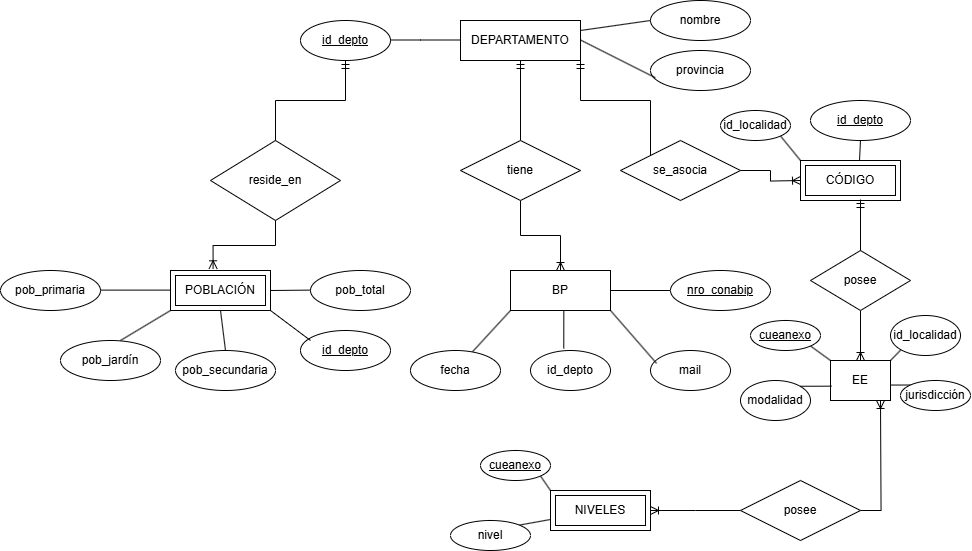

The diagram above was exported from draw.io. Its source (the exported page's mxGraphModel, read from the mxfile embedded in the PNG):
<mxGraphModel dx="2008" dy="586" grid="1" gridSize="10" guides="1" tooltips="1" connect="1" arrows="0" fold="1" page="1" pageScale="1" pageWidth="850" pageHeight="1100" background="#FFFFFF" math="0" shadow="0" extFonts="Permanent Marker^https://fonts.googleapis.com/css?family=Permanent+Marker">
  <root>
    <mxCell id="0" />
    <mxCell id="1" parent="0" />
    <mxCell id="pS_GxGb-berEcd0JDPxX-1" value="provincia" style="ellipse;whiteSpace=wrap;html=1;align=center;" vertex="1" parent="1">
      <mxGeometry x="530" y="60" width="100" height="40" as="geometry" />
    </mxCell>
    <mxCell id="pS_GxGb-berEcd0JDPxX-57" style="edgeStyle=orthogonalEdgeStyle;rounded=0;orthogonalLoop=1;jettySize=auto;html=1;exitX=1;exitY=1;exitDx=0;exitDy=0;entryX=0;entryY=0;entryDx=0;entryDy=0;endArrow=none;startFill=0;startArrow=ERmandOne;" edge="1" parent="1" source="pS_GxGb-berEcd0JDPxX-2" target="pS_GxGb-berEcd0JDPxX-56">
      <mxGeometry relative="1" as="geometry" />
    </mxCell>
    <mxCell id="pS_GxGb-berEcd0JDPxX-2" value="DEPARTAMENTO" style="whiteSpace=wrap;html=1;align=center;" vertex="1" parent="1">
      <mxGeometry x="340" y="30" width="120" height="40" as="geometry" />
    </mxCell>
    <mxCell id="pS_GxGb-berEcd0JDPxX-3" value="id_depto" style="ellipse;whiteSpace=wrap;html=1;align=center;fontStyle=4;" vertex="1" parent="1">
      <mxGeometry x="180" y="30" width="90" height="40" as="geometry" />
    </mxCell>
    <mxCell id="pS_GxGb-berEcd0JDPxX-9" value="" style="endArrow=none;html=1;rounded=0;" edge="1" parent="1">
      <mxGeometry width="50" height="50" relative="1" as="geometry">
        <mxPoint x="270" y="49.5" as="sourcePoint" />
        <mxPoint x="340" y="49.5" as="targetPoint" />
        <Array as="points">
          <mxPoint x="300" y="49.5" />
        </Array>
      </mxGeometry>
    </mxCell>
    <mxCell id="pS_GxGb-berEcd0JDPxX-11" value="" style="endArrow=none;html=1;rounded=0;entryX=0.048;entryY=0.68;entryDx=0;entryDy=0;entryPerimeter=0;" edge="1" parent="1" target="pS_GxGb-berEcd0JDPxX-1">
      <mxGeometry width="50" height="50" relative="1" as="geometry">
        <mxPoint x="460" y="49.5" as="sourcePoint" />
        <mxPoint x="530" y="49.5" as="targetPoint" />
        <Array as="points" />
      </mxGeometry>
    </mxCell>
    <mxCell id="pS_GxGb-berEcd0JDPxX-12" value="nombre" style="ellipse;whiteSpace=wrap;html=1;align=center;" vertex="1" parent="1">
      <mxGeometry x="530" y="10" width="100" height="40" as="geometry" />
    </mxCell>
    <mxCell id="pS_GxGb-berEcd0JDPxX-13" value="" style="endArrow=none;html=1;rounded=0;entryX=0;entryY=0.5;entryDx=0;entryDy=0;" edge="1" parent="1" target="pS_GxGb-berEcd0JDPxX-12">
      <mxGeometry width="50" height="50" relative="1" as="geometry">
        <mxPoint x="460" y="40" as="sourcePoint" />
        <mxPoint x="545" y="97" as="targetPoint" />
        <Array as="points" />
      </mxGeometry>
    </mxCell>
    <mxCell id="pS_GxGb-berEcd0JDPxX-15" value="reside_en" style="rhombus;whiteSpace=wrap;html=1;" vertex="1" parent="1">
      <mxGeometry x="90" y="150" width="130" height="80" as="geometry" />
    </mxCell>
    <mxCell id="pS_GxGb-berEcd0JDPxX-16" value="POBLACIÓN" style="shape=ext;margin=3;double=1;whiteSpace=wrap;html=1;align=center;" vertex="1" parent="1">
      <mxGeometry x="50" y="280" width="100" height="40" as="geometry" />
    </mxCell>
    <mxCell id="pS_GxGb-berEcd0JDPxX-17" value="id_depto" style="ellipse;whiteSpace=wrap;html=1;align=center;fontStyle=4;" vertex="1" parent="1">
      <mxGeometry x="180" y="340" width="90" height="40" as="geometry" />
    </mxCell>
    <mxCell id="pS_GxGb-berEcd0JDPxX-18" value="" style="endArrow=none;html=1;rounded=0;" edge="1" parent="1">
      <mxGeometry width="50" height="50" relative="1" as="geometry">
        <mxPoint x="120" y="320" as="sourcePoint" />
        <mxPoint x="190" y="350" as="targetPoint" />
        <Array as="points">
          <mxPoint x="150" y="320" />
        </Array>
      </mxGeometry>
    </mxCell>
    <mxCell id="pS_GxGb-berEcd0JDPxX-19" value="pob&lt;span style=&quot;background-color: transparent; color: light-dark(rgb(0, 0, 0), rgb(255, 255, 255));&quot;&gt;_primaria&lt;/span&gt;" style="ellipse;whiteSpace=wrap;html=1;align=center;" vertex="1" parent="1">
      <mxGeometry x="-120" y="280" width="100" height="40" as="geometry" />
    </mxCell>
    <mxCell id="pS_GxGb-berEcd0JDPxX-20" value="pob_jardín" style="ellipse;whiteSpace=wrap;html=1;align=center;" vertex="1" parent="1">
      <mxGeometry x="-60" y="350" width="100" height="40" as="geometry" />
    </mxCell>
    <mxCell id="pS_GxGb-berEcd0JDPxX-21" value="pob_secundaria" style="ellipse;whiteSpace=wrap;html=1;align=center;" vertex="1" parent="1">
      <mxGeometry x="55" y="360" width="100" height="40" as="geometry" />
    </mxCell>
    <mxCell id="pS_GxGb-berEcd0JDPxX-22" value="pob&lt;span style=&quot;background-color: transparent; color: light-dark(rgb(0, 0, 0), rgb(255, 255, 255));&quot;&gt;_total&lt;/span&gt;" style="ellipse;whiteSpace=wrap;html=1;align=center;" vertex="1" parent="1">
      <mxGeometry x="190" y="280" width="100" height="40" as="geometry" />
    </mxCell>
    <mxCell id="pS_GxGb-berEcd0JDPxX-23" value="" style="endArrow=none;html=1;rounded=0;" edge="1" parent="1">
      <mxGeometry width="50" height="50" relative="1" as="geometry">
        <mxPoint x="-20" y="299.6" as="sourcePoint" />
        <mxPoint x="50" y="299.6" as="targetPoint" />
      </mxGeometry>
    </mxCell>
    <mxCell id="pS_GxGb-berEcd0JDPxX-24" value="" style="endArrow=none;html=1;rounded=0;exitX=0.6;exitY=0;exitDx=0;exitDy=0;exitPerimeter=0;" edge="1" parent="1" source="pS_GxGb-berEcd0JDPxX-20">
      <mxGeometry width="50" height="50" relative="1" as="geometry">
        <mxPoint x="-20" y="320" as="sourcePoint" />
        <mxPoint x="50" y="320" as="targetPoint" />
        <Array as="points" />
      </mxGeometry>
    </mxCell>
    <mxCell id="pS_GxGb-berEcd0JDPxX-25" value="" style="endArrow=none;html=1;rounded=0;entryX=0.5;entryY=0;entryDx=0;entryDy=0;exitX=0.5;exitY=1;exitDx=0;exitDy=0;" edge="1" parent="1" source="pS_GxGb-berEcd0JDPxX-16" target="pS_GxGb-berEcd0JDPxX-21">
      <mxGeometry width="50" height="50" relative="1" as="geometry">
        <mxPoint x="65" y="330" as="sourcePoint" />
        <mxPoint x="135" y="330" as="targetPoint" />
        <Array as="points" />
      </mxGeometry>
    </mxCell>
    <mxCell id="pS_GxGb-berEcd0JDPxX-26" value="" style="endArrow=none;html=1;rounded=0;" edge="1" parent="1">
      <mxGeometry width="50" height="50" relative="1" as="geometry">
        <mxPoint x="150" y="300" as="sourcePoint" />
        <mxPoint x="190" y="299.6" as="targetPoint" />
        <Array as="points">
          <mxPoint x="150" y="299.6" />
        </Array>
      </mxGeometry>
    </mxCell>
    <mxCell id="pS_GxGb-berEcd0JDPxX-29" value="" style="endArrow=ERmandOne;html=1;rounded=0;edgeStyle=orthogonalEdgeStyle;exitX=0.5;exitY=0;exitDx=0;exitDy=0;endFill=0;" edge="1" parent="1" source="pS_GxGb-berEcd0JDPxX-15" target="pS_GxGb-berEcd0JDPxX-3">
      <mxGeometry relative="1" as="geometry">
        <mxPoint x="160" y="140" as="sourcePoint" />
        <mxPoint x="320" y="140" as="targetPoint" />
      </mxGeometry>
    </mxCell>
    <mxCell id="pS_GxGb-berEcd0JDPxX-33" style="edgeStyle=orthogonalEdgeStyle;rounded=0;orthogonalLoop=1;jettySize=auto;html=1;exitX=0.5;exitY=1;exitDx=0;exitDy=0;entryX=0.426;entryY=-0.042;entryDx=0;entryDy=0;entryPerimeter=0;endArrow=ERoneToMany;startFill=0;startArrow=none;endFill=0;strokeWidth=1;endSize=6;" edge="1" parent="1" source="pS_GxGb-berEcd0JDPxX-15" target="pS_GxGb-berEcd0JDPxX-16">
      <mxGeometry relative="1" as="geometry" />
    </mxCell>
    <mxCell id="pS_GxGb-berEcd0JDPxX-52" style="edgeStyle=orthogonalEdgeStyle;rounded=0;orthogonalLoop=1;jettySize=auto;html=1;exitX=0.5;exitY=1;exitDx=0;exitDy=0;entryX=0.5;entryY=0;entryDx=0;entryDy=0;endArrow=ERoneToMany;startFill=0;endFill=0;" edge="1" parent="1" source="pS_GxGb-berEcd0JDPxX-40" target="pS_GxGb-berEcd0JDPxX-41">
      <mxGeometry relative="1" as="geometry" />
    </mxCell>
    <mxCell id="pS_GxGb-berEcd0JDPxX-53" style="edgeStyle=orthogonalEdgeStyle;rounded=0;orthogonalLoop=1;jettySize=auto;html=1;exitX=0.5;exitY=0;exitDx=0;exitDy=0;entryX=0.5;entryY=1;entryDx=0;entryDy=0;endArrow=ERmandOne;endFill=0;" edge="1" parent="1" source="pS_GxGb-berEcd0JDPxX-40" target="pS_GxGb-berEcd0JDPxX-2">
      <mxGeometry relative="1" as="geometry" />
    </mxCell>
    <mxCell id="pS_GxGb-berEcd0JDPxX-40" value="tiene" style="shape=rhombus;perimeter=rhombusPerimeter;whiteSpace=wrap;html=1;align=center;" vertex="1" parent="1">
      <mxGeometry x="340" y="150" width="120" height="60" as="geometry" />
    </mxCell>
    <mxCell id="pS_GxGb-berEcd0JDPxX-51" style="rounded=0;orthogonalLoop=1;jettySize=auto;html=1;exitX=0;exitY=1;exitDx=0;exitDy=0;endArrow=none;startFill=0;" edge="1" parent="1" source="pS_GxGb-berEcd0JDPxX-41" target="pS_GxGb-berEcd0JDPxX-47">
      <mxGeometry relative="1" as="geometry" />
    </mxCell>
    <mxCell id="pS_GxGb-berEcd0JDPxX-41" value="BP" style="whiteSpace=wrap;html=1;align=center;" vertex="1" parent="1">
      <mxGeometry x="390" y="280" width="100" height="40" as="geometry" />
    </mxCell>
    <mxCell id="pS_GxGb-berEcd0JDPxX-45" style="edgeStyle=orthogonalEdgeStyle;rounded=0;orthogonalLoop=1;jettySize=auto;html=1;exitX=0;exitY=0.5;exitDx=0;exitDy=0;endArrow=none;startFill=0;" edge="1" parent="1" source="pS_GxGb-berEcd0JDPxX-44" target="pS_GxGb-berEcd0JDPxX-41">
      <mxGeometry relative="1" as="geometry" />
    </mxCell>
    <mxCell id="pS_GxGb-berEcd0JDPxX-44" value="nro_conabip" style="ellipse;whiteSpace=wrap;html=1;align=center;fontStyle=4;" vertex="1" parent="1">
      <mxGeometry x="550" y="280" width="100" height="40" as="geometry" />
    </mxCell>
    <mxCell id="pS_GxGb-berEcd0JDPxX-46" value="id_depto" style="ellipse;whiteSpace=wrap;html=1;align=center;" vertex="1" parent="1">
      <mxGeometry x="410" y="360" width="80" height="40" as="geometry" />
    </mxCell>
    <mxCell id="pS_GxGb-berEcd0JDPxX-47" value="fecha" style="ellipse;whiteSpace=wrap;html=1;align=center;" vertex="1" parent="1">
      <mxGeometry x="290" y="360" width="90" height="40" as="geometry" />
    </mxCell>
    <mxCell id="pS_GxGb-berEcd0JDPxX-48" value="mail" style="ellipse;whiteSpace=wrap;html=1;align=center;" vertex="1" parent="1">
      <mxGeometry x="530" y="360" width="80" height="40" as="geometry" />
    </mxCell>
    <mxCell id="pS_GxGb-berEcd0JDPxX-49" style="rounded=0;orthogonalLoop=1;jettySize=auto;html=1;exitX=1;exitY=1;exitDx=0;exitDy=0;entryX=0.076;entryY=0.322;entryDx=0;entryDy=0;entryPerimeter=0;endArrow=none;startFill=0;" edge="1" parent="1" source="pS_GxGb-berEcd0JDPxX-41" target="pS_GxGb-berEcd0JDPxX-48">
      <mxGeometry relative="1" as="geometry" />
    </mxCell>
    <mxCell id="pS_GxGb-berEcd0JDPxX-50" style="edgeStyle=orthogonalEdgeStyle;rounded=0;orthogonalLoop=1;jettySize=auto;html=1;exitX=0.5;exitY=1;exitDx=0;exitDy=0;entryX=0.416;entryY=-0.052;entryDx=0;entryDy=0;entryPerimeter=0;endArrow=none;startFill=0;" edge="1" parent="1" source="pS_GxGb-berEcd0JDPxX-41" target="pS_GxGb-berEcd0JDPxX-46">
      <mxGeometry relative="1" as="geometry" />
    </mxCell>
    <mxCell id="pS_GxGb-berEcd0JDPxX-58" style="edgeStyle=orthogonalEdgeStyle;rounded=0;orthogonalLoop=1;jettySize=auto;html=1;exitX=1;exitY=0.5;exitDx=0;exitDy=0;entryX=0;entryY=0.5;entryDx=0;entryDy=0;endArrow=ERoneToMany;endFill=0;" edge="1" parent="1" source="pS_GxGb-berEcd0JDPxX-56">
      <mxGeometry relative="1" as="geometry">
        <mxPoint x="680" y="190" as="targetPoint" />
      </mxGeometry>
    </mxCell>
    <mxCell id="pS_GxGb-berEcd0JDPxX-56" value="se_asocia" style="shape=rhombus;perimeter=rhombusPerimeter;whiteSpace=wrap;html=1;align=center;" vertex="1" parent="1">
      <mxGeometry x="500" y="150" width="120" height="60" as="geometry" />
    </mxCell>
    <mxCell id="pS_GxGb-berEcd0JDPxX-59" value="CÓDIGO" style="shape=ext;margin=3;double=1;whiteSpace=wrap;html=1;align=center;" vertex="1" parent="1">
      <mxGeometry x="680" y="170" width="100" height="40" as="geometry" />
    </mxCell>
    <mxCell id="pS_GxGb-berEcd0JDPxX-60" value="id_depto" style="ellipse;whiteSpace=wrap;html=1;align=center;fontStyle=4;" vertex="1" parent="1">
      <mxGeometry x="690" y="110" width="100" height="40" as="geometry" />
    </mxCell>
    <mxCell id="pS_GxGb-berEcd0JDPxX-61" style="edgeStyle=orthogonalEdgeStyle;rounded=0;orthogonalLoop=1;jettySize=auto;html=1;exitX=0.5;exitY=1;exitDx=0;exitDy=0;endArrow=none;startFill=0;" edge="1" parent="1" source="pS_GxGb-berEcd0JDPxX-60">
      <mxGeometry relative="1" as="geometry">
        <mxPoint x="739" y="170" as="targetPoint" />
      </mxGeometry>
    </mxCell>
    <mxCell id="pS_GxGb-berEcd0JDPxX-63" style="rounded=0;orthogonalLoop=1;jettySize=auto;html=1;exitX=1;exitY=1;exitDx=0;exitDy=0;entryX=0;entryY=0;entryDx=0;entryDy=0;endArrow=none;startFill=0;" edge="1" parent="1" source="pS_GxGb-berEcd0JDPxX-62" target="pS_GxGb-berEcd0JDPxX-59">
      <mxGeometry relative="1" as="geometry" />
    </mxCell>
    <mxCell id="pS_GxGb-berEcd0JDPxX-62" value="id_localidad" style="ellipse;whiteSpace=wrap;html=1;align=center;" vertex="1" parent="1">
      <mxGeometry x="600" y="120" width="70" height="30" as="geometry" />
    </mxCell>
    <mxCell id="pS_GxGb-berEcd0JDPxX-67" style="edgeStyle=orthogonalEdgeStyle;rounded=0;orthogonalLoop=1;jettySize=auto;html=1;exitX=0.5;exitY=1;exitDx=0;exitDy=0;entryX=0.5;entryY=0;entryDx=0;entryDy=0;endArrow=ERoneToMany;endFill=0;" edge="1" parent="1" source="pS_GxGb-berEcd0JDPxX-64" target="pS_GxGb-berEcd0JDPxX-66">
      <mxGeometry relative="1" as="geometry" />
    </mxCell>
    <mxCell id="pS_GxGb-berEcd0JDPxX-64" value="posee" style="shape=rhombus;perimeter=rhombusPerimeter;whiteSpace=wrap;html=1;align=center;" vertex="1" parent="1">
      <mxGeometry x="690" y="260" width="100" height="60" as="geometry" />
    </mxCell>
    <mxCell id="pS_GxGb-berEcd0JDPxX-66" value="EE" style="whiteSpace=wrap;html=1;align=center;" vertex="1" parent="1">
      <mxGeometry x="710" y="370" width="60" height="40" as="geometry" />
    </mxCell>
    <mxCell id="pS_GxGb-berEcd0JDPxX-69" style="edgeStyle=orthogonalEdgeStyle;rounded=0;orthogonalLoop=1;jettySize=auto;html=1;exitX=0.5;exitY=0;exitDx=0;exitDy=0;endArrow=ERmandOne;endFill=0;" edge="1" parent="1" source="pS_GxGb-berEcd0JDPxX-64">
      <mxGeometry relative="1" as="geometry">
        <mxPoint x="740" y="209" as="targetPoint" />
        <Array as="points">
          <mxPoint x="740" y="209" />
        </Array>
      </mxGeometry>
    </mxCell>
    <mxCell id="pS_GxGb-berEcd0JDPxX-71" style="rounded=0;orthogonalLoop=1;jettySize=auto;html=1;exitX=1;exitY=1;exitDx=0;exitDy=0;entryX=0;entryY=0;entryDx=0;entryDy=0;endArrow=none;startFill=0;" edge="1" parent="1" source="pS_GxGb-berEcd0JDPxX-70" target="pS_GxGb-berEcd0JDPxX-66">
      <mxGeometry relative="1" as="geometry" />
    </mxCell>
    <mxCell id="pS_GxGb-berEcd0JDPxX-70" value="cueanexo" style="ellipse;whiteSpace=wrap;html=1;align=center;fontStyle=4;" vertex="1" parent="1">
      <mxGeometry x="630" y="330" width="70" height="30" as="geometry" />
    </mxCell>
    <mxCell id="pS_GxGb-berEcd0JDPxX-72" value="modalidad" style="ellipse;whiteSpace=wrap;html=1;align=center;" vertex="1" parent="1">
      <mxGeometry x="620" y="390" width="70" height="40" as="geometry" />
    </mxCell>
    <mxCell id="pS_GxGb-berEcd0JDPxX-76" style="edgeStyle=orthogonalEdgeStyle;rounded=0;orthogonalLoop=1;jettySize=auto;html=1;exitX=0;exitY=0;exitDx=0;exitDy=0;entryX=1;entryY=0.5;entryDx=0;entryDy=0;endArrow=none;startFill=0;" edge="1" parent="1" source="pS_GxGb-berEcd0JDPxX-73" target="pS_GxGb-berEcd0JDPxX-66">
      <mxGeometry relative="1" as="geometry" />
    </mxCell>
    <mxCell id="pS_GxGb-berEcd0JDPxX-73" value="jurisdicción" style="ellipse;whiteSpace=wrap;html=1;align=center;" vertex="1" parent="1">
      <mxGeometry x="780" y="390" width="70" height="30" as="geometry" />
    </mxCell>
    <mxCell id="pS_GxGb-berEcd0JDPxX-77" style="rounded=0;orthogonalLoop=1;jettySize=auto;html=1;exitX=0;exitY=1;exitDx=0;exitDy=0;entryX=1;entryY=0;entryDx=0;entryDy=0;endArrow=none;startFill=0;" edge="1" parent="1" source="pS_GxGb-berEcd0JDPxX-74" target="pS_GxGb-berEcd0JDPxX-66">
      <mxGeometry relative="1" as="geometry" />
    </mxCell>
    <mxCell id="pS_GxGb-berEcd0JDPxX-74" value="id_localidad" style="ellipse;whiteSpace=wrap;html=1;align=center;" vertex="1" parent="1">
      <mxGeometry x="770" y="325" width="70" height="40" as="geometry" />
    </mxCell>
    <mxCell id="pS_GxGb-berEcd0JDPxX-75" style="edgeStyle=orthogonalEdgeStyle;rounded=0;orthogonalLoop=1;jettySize=auto;html=1;exitX=1;exitY=0;exitDx=0;exitDy=0;entryX=0.017;entryY=0.632;entryDx=0;entryDy=0;entryPerimeter=0;endArrow=none;startFill=0;" edge="1" parent="1" source="pS_GxGb-berEcd0JDPxX-72" target="pS_GxGb-berEcd0JDPxX-66">
      <mxGeometry relative="1" as="geometry" />
    </mxCell>
    <mxCell id="pS_GxGb-berEcd0JDPxX-78" value="posee" style="shape=rhombus;perimeter=rhombusPerimeter;whiteSpace=wrap;html=1;align=center;" vertex="1" parent="1">
      <mxGeometry x="620" y="490" width="120" height="60" as="geometry" />
    </mxCell>
    <mxCell id="pS_GxGb-berEcd0JDPxX-80" style="edgeStyle=orthogonalEdgeStyle;rounded=0;orthogonalLoop=1;jettySize=auto;html=1;exitX=1;exitY=0.5;exitDx=0;exitDy=0;endArrow=none;startFill=0;startArrow=ERoneToMany;" edge="1" parent="1" source="pS_GxGb-berEcd0JDPxX-79">
      <mxGeometry relative="1" as="geometry">
        <mxPoint x="620" y="520" as="targetPoint" />
      </mxGeometry>
    </mxCell>
    <mxCell id="pS_GxGb-berEcd0JDPxX-79" value="NIVELES" style="shape=ext;margin=3;double=1;whiteSpace=wrap;html=1;align=center;" vertex="1" parent="1">
      <mxGeometry x="430" y="500" width="100" height="40" as="geometry" />
    </mxCell>
    <mxCell id="pS_GxGb-berEcd0JDPxX-81" style="edgeStyle=orthogonalEdgeStyle;rounded=0;orthogonalLoop=1;jettySize=auto;html=1;exitX=1;exitY=0.5;exitDx=0;exitDy=0;endArrow=ERoneToMany;endFill=0;" edge="1" parent="1" source="pS_GxGb-berEcd0JDPxX-78">
      <mxGeometry relative="1" as="geometry">
        <mxPoint x="760" y="410" as="targetPoint" />
      </mxGeometry>
    </mxCell>
    <mxCell id="pS_GxGb-berEcd0JDPxX-84" style="rounded=0;orthogonalLoop=1;jettySize=auto;html=1;exitX=1;exitY=1;exitDx=0;exitDy=0;entryX=0;entryY=0;entryDx=0;entryDy=0;endArrow=none;startFill=0;" edge="1" parent="1" source="pS_GxGb-berEcd0JDPxX-83" target="pS_GxGb-berEcd0JDPxX-79">
      <mxGeometry relative="1" as="geometry" />
    </mxCell>
    <mxCell id="pS_GxGb-berEcd0JDPxX-83" value="cueanexo" style="ellipse;whiteSpace=wrap;html=1;align=center;fontStyle=4;" vertex="1" parent="1">
      <mxGeometry x="360" y="460" width="70" height="30" as="geometry" />
    </mxCell>
    <mxCell id="pS_GxGb-berEcd0JDPxX-86" style="rounded=0;orthogonalLoop=1;jettySize=auto;html=1;exitX=1;exitY=0;exitDx=0;exitDy=0;endArrow=none;startFill=0;" edge="1" parent="1" source="pS_GxGb-berEcd0JDPxX-85" target="pS_GxGb-berEcd0JDPxX-79">
      <mxGeometry relative="1" as="geometry" />
    </mxCell>
    <mxCell id="pS_GxGb-berEcd0JDPxX-85" value="nivel" style="ellipse;whiteSpace=wrap;html=1;align=center;" vertex="1" parent="1">
      <mxGeometry x="330" y="530" width="80" height="30" as="geometry" />
    </mxCell>
  </root>
</mxGraphModel>